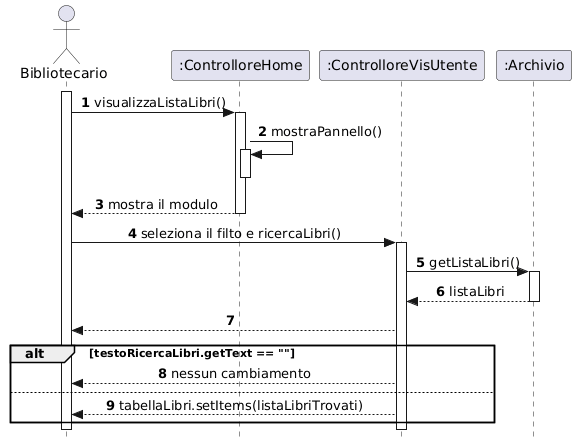

The diagram above was rendered by PlantUML. Its source (embedded in the PNG):
@startuml
skinparam style strictuml
skinparam sequenceMessageAlign center

actor "Bibliotecario" as Biblio
participant ":ControlloreHome" as CHome
participant ":ControlloreVisUtente" as CReg
participant ":Archivio" as DB

autonumber

' 1. Apertura pannello
activate Biblio
Biblio -> CHome : visualizzaListaLibri()
activate CHome
CHome -> CHome : mostraPannello()
activate CHome
deactivate CHome

CHome --> Biblio : mostra il modulo
deactivate CHome



' 2. Avvio Registrazione
Biblio -> CReg : seleziona il filto e ricercaLibri()
activate CReg




CReg -> DB : getListaLibri()
activate DB
DB --> CReg : listaLibri
deactivate DB
CReg --> Biblio

    alt testoRicercaLibri.getText == ""
    CReg --> Biblio : nessun cambiamento
    else
    CReg --> Biblio : tabellaLibri.setItems(listaLibriTrovati)
    end
    ' --- VALIDAZIONE NOME ---




    
deactivate DB
deactivate CReg
deactivate Biblio
@enduml